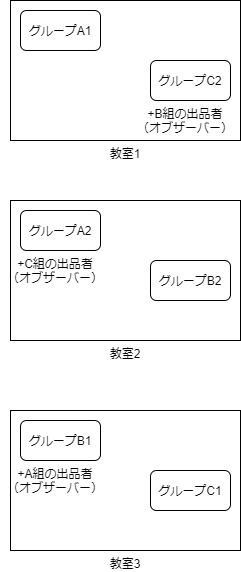

The diagram above was exported from draw.io. Its source (the exported page's mxGraphModel, read from the mxfile embedded in the PNG):
<mxGraphModel dx="520" dy="317" grid="1" gridSize="10" guides="1" tooltips="1" connect="1" arrows="1" fold="1" page="1" pageScale="1" pageWidth="1654" pageHeight="1169" math="0" shadow="0">
  <root>
    <mxCell id="0" />
    <mxCell id="1" parent="0" />
    <mxCell id="2" value="教室1" style="rounded=0;whiteSpace=wrap;html=1;labelPosition=center;verticalLabelPosition=bottom;align=center;verticalAlign=top;" vertex="1" parent="1">
      <mxGeometry x="30" y="120" width="230" height="140" as="geometry" />
    </mxCell>
    <mxCell id="3" value="グループA1" style="rounded=1;whiteSpace=wrap;html=1;" vertex="1" parent="1">
      <mxGeometry x="40" y="130" width="80" height="40" as="geometry" />
    </mxCell>
    <mxCell id="4" value="グループC2" style="rounded=1;whiteSpace=wrap;html=1;" vertex="1" parent="1">
      <mxGeometry x="170" y="180" width="80" height="40" as="geometry" />
    </mxCell>
    <mxCell id="5" value="+B組の出品者&lt;br&gt;（オブザーバー）" style="text;html=1;strokeColor=none;fillColor=none;align=center;verticalAlign=middle;whiteSpace=wrap;rounded=0;" vertex="1" parent="1">
      <mxGeometry x="150" y="230" width="110" height="20" as="geometry" />
    </mxCell>
    <mxCell id="6" value="教室2" style="rounded=0;whiteSpace=wrap;html=1;labelPosition=center;verticalLabelPosition=bottom;align=center;verticalAlign=top;" vertex="1" parent="1">
      <mxGeometry x="30" y="320" width="230" height="140" as="geometry" />
    </mxCell>
    <mxCell id="7" value="グループA2" style="rounded=1;whiteSpace=wrap;html=1;" vertex="1" parent="1">
      <mxGeometry x="40" y="330" width="80" height="40" as="geometry" />
    </mxCell>
    <mxCell id="8" value="グループB2" style="rounded=1;whiteSpace=wrap;html=1;" vertex="1" parent="1">
      <mxGeometry x="170" y="380" width="80" height="40" as="geometry" />
    </mxCell>
    <mxCell id="9" value="+C組の出品者&lt;br&gt;（オブザーバー）" style="text;html=1;strokeColor=none;fillColor=none;align=center;verticalAlign=middle;whiteSpace=wrap;rounded=0;" vertex="1" parent="1">
      <mxGeometry x="20" y="380" width="110" height="20" as="geometry" />
    </mxCell>
    <mxCell id="10" value="教室3" style="rounded=0;whiteSpace=wrap;html=1;labelPosition=center;verticalLabelPosition=bottom;align=center;verticalAlign=top;" vertex="1" parent="1">
      <mxGeometry x="30" y="530" width="230" height="140" as="geometry" />
    </mxCell>
    <mxCell id="11" value="グループB1" style="rounded=1;whiteSpace=wrap;html=1;" vertex="1" parent="1">
      <mxGeometry x="40" y="540" width="80" height="40" as="geometry" />
    </mxCell>
    <mxCell id="12" value="グループC1" style="rounded=1;whiteSpace=wrap;html=1;" vertex="1" parent="1">
      <mxGeometry x="170" y="590" width="80" height="40" as="geometry" />
    </mxCell>
    <mxCell id="13" value="+A組の出品者&lt;br&gt;（オブザーバー）" style="text;html=1;strokeColor=none;fillColor=none;align=center;verticalAlign=middle;whiteSpace=wrap;rounded=0;" vertex="1" parent="1">
      <mxGeometry x="20" y="590" width="110" height="20" as="geometry" />
    </mxCell>
  </root>
</mxGraphModel>